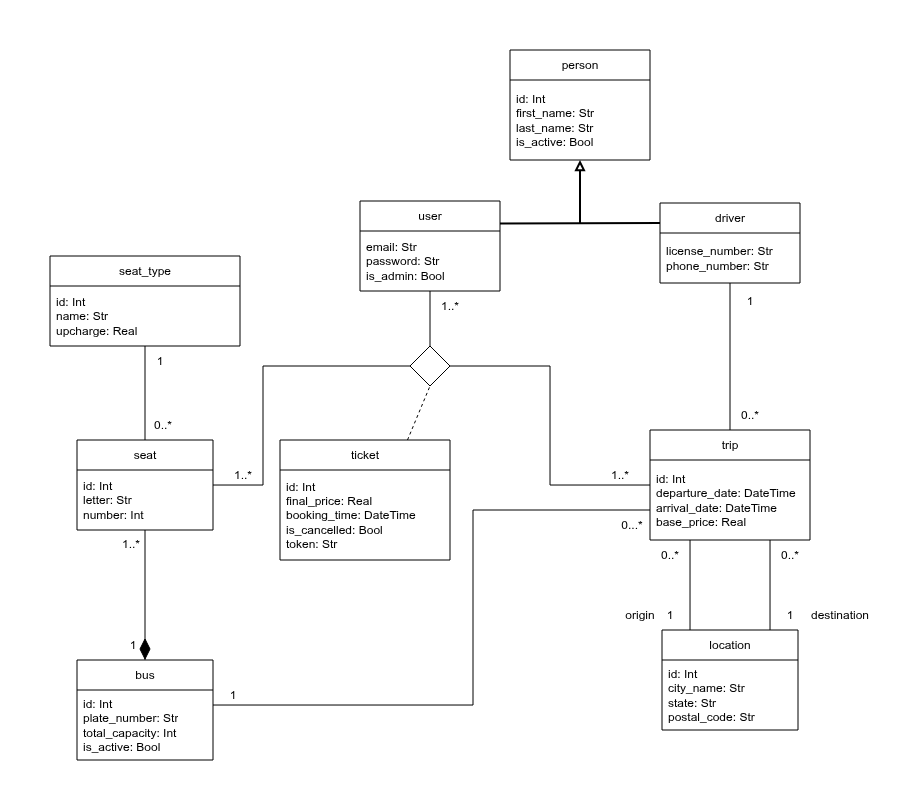

The diagram above was exported from draw.io. Its source (the exported page's mxGraphModel, read from the mxfile embedded in the PNG):
<mxGraphModel dx="1078" dy="458" grid="1" gridSize="10" guides="1" tooltips="1" connect="1" arrows="1" fold="1" page="1" pageScale="1" pageWidth="1169" pageHeight="827" math="0" shadow="0">
  <root>
    <mxCell id="0" />
    <mxCell id="1" parent="0" />
    <mxCell id="KFhOwPcHto5OEqDO1KRt-1" parent="1" style="swimlane;fontStyle=0;childLayout=stackLayout;horizontal=1;startSize=30;horizontalStack=0;resizeParent=1;resizeParentMax=0;resizeLast=0;collapsible=1;marginBottom=0;whiteSpace=wrap;html=1;" value="user" vertex="1">
      <mxGeometry height="90" width="140" x="647" y="221" as="geometry" />
    </mxCell>
    <mxCell id="KFhOwPcHto5OEqDO1KRt-2" parent="KFhOwPcHto5OEqDO1KRt-1" style="text;strokeColor=none;fillColor=none;align=left;verticalAlign=middle;spacingLeft=4;spacingRight=4;overflow=hidden;points=[[0,0.5],[1,0.5]];portConstraint=eastwest;rotatable=0;whiteSpace=wrap;html=1;" value="email: Str&lt;div&gt;password: Str&lt;/div&gt;&lt;div&gt;is_admin: Bool&lt;/div&gt;" vertex="1">
      <mxGeometry height="60" width="140" y="30" as="geometry" />
    </mxCell>
    <mxCell id="KFhOwPcHto5OEqDO1KRt-3" parent="1" style="swimlane;fontStyle=0;childLayout=stackLayout;horizontal=1;startSize=30;horizontalStack=0;resizeParent=1;resizeParentMax=0;resizeLast=0;collapsible=1;marginBottom=0;whiteSpace=wrap;html=1;" value="driver" vertex="1">
      <mxGeometry height="80" width="140" x="947" y="223" as="geometry" />
    </mxCell>
    <mxCell id="KFhOwPcHto5OEqDO1KRt-4" parent="KFhOwPcHto5OEqDO1KRt-3" style="text;strokeColor=none;fillColor=none;align=left;verticalAlign=middle;spacingLeft=4;spacingRight=4;overflow=hidden;points=[[0,0.5],[1,0.5]];portConstraint=eastwest;rotatable=0;whiteSpace=wrap;html=1;" value="license_number: Str&lt;div&gt;phone_number: Str&lt;/div&gt;" vertex="1">
      <mxGeometry height="50" width="140" y="30" as="geometry" />
    </mxCell>
    <mxCell id="KFhOwPcHto5OEqDO1KRt-5" parent="1" style="swimlane;fontStyle=0;childLayout=stackLayout;horizontal=1;startSize=30;horizontalStack=0;resizeParent=1;resizeParentMax=0;resizeLast=0;collapsible=1;marginBottom=0;whiteSpace=wrap;html=1;" value="person" vertex="1">
      <mxGeometry height="110" width="140" x="797" y="70" as="geometry" />
    </mxCell>
    <mxCell id="KFhOwPcHto5OEqDO1KRt-6" parent="KFhOwPcHto5OEqDO1KRt-5" style="text;strokeColor=none;fillColor=none;align=left;verticalAlign=middle;spacingLeft=4;spacingRight=4;overflow=hidden;points=[[0,0.5],[1,0.5]];portConstraint=eastwest;rotatable=0;whiteSpace=wrap;html=1;" value="id: Int&lt;div&gt;first_name: Str&lt;/div&gt;&lt;div&gt;last_name: Str&lt;/div&gt;&lt;div&gt;is_active: Bool&lt;/div&gt;" vertex="1">
      <mxGeometry height="80" width="140" y="30" as="geometry" />
    </mxCell>
    <mxCell id="KFhOwPcHto5OEqDO1KRt-7" edge="1" parent="1" source="KFhOwPcHto5OEqDO1KRt-1" style="endArrow=none;html=1;rounded=0;exitX=1;exitY=0.25;exitDx=0;exitDy=0;entryX=0;entryY=0.25;entryDx=0;entryDy=0;strokeWidth=2;" target="KFhOwPcHto5OEqDO1KRt-3" value="">
      <mxGeometry height="50" relative="1" width="50" as="geometry">
        <mxPoint x="847" y="246" as="sourcePoint" />
        <mxPoint x="897" y="196" as="targetPoint" />
      </mxGeometry>
    </mxCell>
    <mxCell id="KFhOwPcHto5OEqDO1KRt-8" edge="1" parent="1" style="endArrow=block;html=1;rounded=0;endFill=0;strokeWidth=2;" target="KFhOwPcHto5OEqDO1KRt-5" value="">
      <mxGeometry height="50" relative="1" width="50" as="geometry">
        <mxPoint x="867" y="243" as="sourcePoint" />
        <mxPoint x="897" y="200" as="targetPoint" />
      </mxGeometry>
    </mxCell>
    <mxCell id="KFhOwPcHto5OEqDO1KRt-9" parent="1" style="swimlane;fontStyle=0;childLayout=stackLayout;horizontal=1;startSize=30;horizontalStack=0;resizeParent=1;resizeParentMax=0;resizeLast=0;collapsible=1;marginBottom=0;whiteSpace=wrap;html=1;" value="bus" vertex="1">
      <mxGeometry height="100" width="136" x="364" y="680" as="geometry" />
    </mxCell>
    <mxCell id="KFhOwPcHto5OEqDO1KRt-10" parent="KFhOwPcHto5OEqDO1KRt-9" style="text;strokeColor=none;fillColor=none;align=left;verticalAlign=middle;spacingLeft=4;spacingRight=4;overflow=hidden;points=[[0,0.5],[1,0.5]];portConstraint=eastwest;rotatable=0;whiteSpace=wrap;html=1;" value="id: Int&lt;div&gt;plate_number: Str&lt;/div&gt;&lt;div&gt;total_capacity: Int&lt;/div&gt;&lt;div&gt;is_active: Bool&lt;/div&gt;" vertex="1">
      <mxGeometry height="70" width="136" y="30" as="geometry" />
    </mxCell>
    <mxCell id="KFhOwPcHto5OEqDO1KRt-11" parent="1" style="swimlane;fontStyle=0;childLayout=stackLayout;horizontal=1;startSize=30;horizontalStack=0;resizeParent=1;resizeParentMax=0;resizeLast=0;collapsible=1;marginBottom=0;whiteSpace=wrap;html=1;" value="location" vertex="1">
      <mxGeometry height="100" width="136" x="949" y="650" as="geometry" />
    </mxCell>
    <mxCell id="KFhOwPcHto5OEqDO1KRt-12" parent="KFhOwPcHto5OEqDO1KRt-11" style="text;strokeColor=none;fillColor=none;align=left;verticalAlign=middle;spacingLeft=4;spacingRight=4;overflow=hidden;points=[[0,0.5],[1,0.5]];portConstraint=eastwest;rotatable=0;whiteSpace=wrap;html=1;" value="id: Int&lt;div&gt;city_name: Str&lt;/div&gt;&lt;div&gt;state: Str&lt;/div&gt;&lt;div&gt;postal_code: Str&lt;/div&gt;" vertex="1">
      <mxGeometry height="70" width="136" y="30" as="geometry" />
    </mxCell>
    <mxCell id="KFhOwPcHto5OEqDO1KRt-15" parent="1" style="swimlane;fontStyle=0;childLayout=stackLayout;horizontal=1;startSize=30;horizontalStack=0;resizeParent=1;resizeParentMax=0;resizeLast=0;collapsible=1;marginBottom=0;whiteSpace=wrap;html=1;" value="seat_type" vertex="1">
      <mxGeometry height="90" width="190" x="337" y="276" as="geometry" />
    </mxCell>
    <mxCell id="KFhOwPcHto5OEqDO1KRt-16" parent="KFhOwPcHto5OEqDO1KRt-15" style="text;strokeColor=none;fillColor=none;align=left;verticalAlign=middle;spacingLeft=4;spacingRight=4;overflow=hidden;points=[[0,0.5],[1,0.5]];portConstraint=eastwest;rotatable=0;whiteSpace=wrap;html=1;" value="id: Int&lt;div&gt;name: Str&lt;/div&gt;&lt;div&gt;&lt;div&gt;upcharge: Real&lt;/div&gt;&lt;/div&gt;" vertex="1">
      <mxGeometry height="60" width="190" y="30" as="geometry" />
    </mxCell>
    <mxCell id="KFhOwPcHto5OEqDO1KRt-17" parent="1" style="swimlane;fontStyle=0;childLayout=stackLayout;horizontal=1;startSize=30;horizontalStack=0;resizeParent=1;resizeParentMax=0;resizeLast=0;collapsible=1;marginBottom=0;whiteSpace=wrap;html=1;" value="seat" vertex="1">
      <mxGeometry height="90" width="136" x="364" y="460" as="geometry" />
    </mxCell>
    <mxCell id="KFhOwPcHto5OEqDO1KRt-18" parent="KFhOwPcHto5OEqDO1KRt-17" style="text;strokeColor=none;fillColor=none;align=left;verticalAlign=middle;spacingLeft=4;spacingRight=4;overflow=hidden;points=[[0,0.5],[1,0.5]];portConstraint=eastwest;rotatable=0;whiteSpace=wrap;html=1;" value="id: Int&lt;div&gt;letter: Str&lt;br&gt;&lt;div&gt;number: Int&lt;/div&gt;&lt;/div&gt;" vertex="1">
      <mxGeometry height="60" width="136" y="30" as="geometry" />
    </mxCell>
    <mxCell id="KFhOwPcHto5OEqDO1KRt-19" parent="1" style="swimlane;fontStyle=0;childLayout=stackLayout;horizontal=1;startSize=30;horizontalStack=0;resizeParent=1;resizeParentMax=0;resizeLast=0;collapsible=1;marginBottom=0;whiteSpace=wrap;html=1;" value="trip" vertex="1">
      <mxGeometry height="110" width="160" x="937" y="450" as="geometry" />
    </mxCell>
    <mxCell id="KFhOwPcHto5OEqDO1KRt-20" parent="KFhOwPcHto5OEqDO1KRt-19" style="text;strokeColor=none;fillColor=none;align=left;verticalAlign=middle;spacingLeft=4;spacingRight=4;overflow=hidden;points=[[0,0.5],[1,0.5]];portConstraint=eastwest;rotatable=0;whiteSpace=wrap;html=1;" value="id: Int&lt;div&gt;departure_date: DateTime&lt;/div&gt;&lt;div&gt;arrival_date: DateTime&lt;/div&gt;&lt;div&gt;base_price: Real&lt;/div&gt;" vertex="1">
      <mxGeometry height="80" width="160" y="30" as="geometry" />
    </mxCell>
    <mxCell id="KFhOwPcHto5OEqDO1KRt-21" parent="1" style="swimlane;fontStyle=0;childLayout=stackLayout;horizontal=1;startSize=30;horizontalStack=0;resizeParent=1;resizeParentMax=0;resizeLast=0;collapsible=1;marginBottom=0;whiteSpace=wrap;html=1;" value="ticket" vertex="1">
      <mxGeometry height="120" width="170" x="567" y="460" as="geometry" />
    </mxCell>
    <mxCell id="KFhOwPcHto5OEqDO1KRt-22" parent="KFhOwPcHto5OEqDO1KRt-21" style="text;strokeColor=none;fillColor=none;align=left;verticalAlign=middle;spacingLeft=4;spacingRight=4;overflow=hidden;points=[[0,0.5],[1,0.5]];portConstraint=eastwest;rotatable=0;whiteSpace=wrap;html=1;" value="id: Int&lt;div&gt;final_price: Real&lt;/div&gt;&lt;div&gt;booking_time: DateTime&lt;/div&gt;&lt;div&gt;is_cancelled: Bool&lt;/div&gt;&lt;div&gt;token: Str&lt;/div&gt;" vertex="1">
      <mxGeometry height="90" width="170" y="30" as="geometry" />
    </mxCell>
    <mxCell id="KFhOwPcHto5OEqDO1KRt-24" edge="1" parent="1" source="KFhOwPcHto5OEqDO1KRt-17" style="endArrow=none;html=1;rounded=0;edgeStyle=orthogonalEdgeStyle;" target="KFhOwPcHto5OEqDO1KRt-9" value="">
      <mxGeometry height="50" relative="1" width="50" as="geometry">
        <mxPoint x="564" y="715" as="sourcePoint" />
        <mxPoint x="614" y="665" as="targetPoint" />
      </mxGeometry>
    </mxCell>
    <mxCell id="KFhOwPcHto5OEqDO1KRt-25" edge="1" parent="1" source="KFhOwPcHto5OEqDO1KRt-19" style="endArrow=none;html=1;rounded=0;edgeStyle=orthogonalEdgeStyle;entryX=1;entryY=0.5;entryDx=0;entryDy=0;" target="KFhOwPcHto5OEqDO1KRt-53" value="">
      <mxGeometry height="50" relative="1" width="50" as="geometry">
        <mxPoint x="957" y="510" as="sourcePoint" />
        <mxPoint x="830" y="420" as="targetPoint" />
      </mxGeometry>
    </mxCell>
    <mxCell id="KFhOwPcHto5OEqDO1KRt-26" edge="1" parent="1" source="KFhOwPcHto5OEqDO1KRt-53" style="endArrow=none;html=1;rounded=0;edgeStyle=orthogonalEdgeStyle;exitX=0;exitY=0.5;exitDx=0;exitDy=0;" target="KFhOwPcHto5OEqDO1KRt-17" value="">
      <mxGeometry height="50" relative="1" width="50" as="geometry">
        <Array as="points">
          <mxPoint x="550" y="386" />
          <mxPoint x="550" y="505" />
        </Array>
        <mxPoint x="590" y="410" as="sourcePoint" />
        <mxPoint x="1007" y="460" as="targetPoint" />
      </mxGeometry>
    </mxCell>
    <mxCell id="KFhOwPcHto5OEqDO1KRt-28" edge="1" parent="1" source="KFhOwPcHto5OEqDO1KRt-53" style="endArrow=none;html=1;rounded=0;edgeStyle=orthogonalEdgeStyle;exitX=0.5;exitY=0;exitDx=0;exitDy=0;" target="KFhOwPcHto5OEqDO1KRt-1" value="">
      <mxGeometry height="50" relative="1" width="50" as="geometry">
        <mxPoint x="690" y="410" as="sourcePoint" />
        <mxPoint x="1307" y="-70" as="targetPoint" />
      </mxGeometry>
    </mxCell>
    <mxCell id="KFhOwPcHto5OEqDO1KRt-29" edge="1" parent="1" source="KFhOwPcHto5OEqDO1KRt-19" style="endArrow=none;html=1;rounded=0;edgeStyle=orthogonalEdgeStyle;" target="KFhOwPcHto5OEqDO1KRt-11" value="">
      <mxGeometry height="50" relative="1" width="50" as="geometry">
        <Array as="points">
          <mxPoint x="977" y="630" />
          <mxPoint x="977" y="630" />
        </Array>
        <mxPoint x="1087" y="485" as="sourcePoint" />
        <mxPoint x="1137" y="435" as="targetPoint" />
      </mxGeometry>
    </mxCell>
    <mxCell id="KFhOwPcHto5OEqDO1KRt-30" edge="1" parent="1" source="KFhOwPcHto5OEqDO1KRt-19" style="endArrow=none;html=1;rounded=0;edgeStyle=orthogonalEdgeStyle;" target="KFhOwPcHto5OEqDO1KRt-11" value="">
      <mxGeometry height="50" relative="1" width="50" as="geometry">
        <Array as="points">
          <mxPoint x="1057" y="640" />
          <mxPoint x="1057" y="640" />
        </Array>
        <mxPoint x="1217" y="365" as="sourcePoint" />
        <mxPoint x="1347" y="500" as="targetPoint" />
      </mxGeometry>
    </mxCell>
    <mxCell id="KFhOwPcHto5OEqDO1KRt-31" edge="1" parent="1" source="KFhOwPcHto5OEqDO1KRt-3" style="endArrow=none;html=1;rounded=0;entryX=0.5;entryY=0;entryDx=0;entryDy=0;edgeStyle=orthogonalEdgeStyle;" target="KFhOwPcHto5OEqDO1KRt-19" value="">
      <mxGeometry height="50" relative="1" width="50" as="geometry">
        <mxPoint x="1147" y="360" as="sourcePoint" />
        <mxPoint x="1197" y="310" as="targetPoint" />
      </mxGeometry>
    </mxCell>
    <mxCell id="KFhOwPcHto5OEqDO1KRt-33" parent="1" style="text;html=1;whiteSpace=wrap;strokeColor=none;fillColor=none;align=center;verticalAlign=middle;rounded=0;" value="1..*" vertex="1">
      <mxGeometry height="30" width="60" x="707" y="311" as="geometry" />
    </mxCell>
    <mxCell id="KFhOwPcHto5OEqDO1KRt-34" parent="1" style="text;html=1;whiteSpace=wrap;strokeColor=none;fillColor=none;align=center;verticalAlign=middle;rounded=0;" value="1..*" vertex="1">
      <mxGeometry height="30" width="60" x="500" y="480" as="geometry" />
    </mxCell>
    <mxCell id="KFhOwPcHto5OEqDO1KRt-36" parent="1" style="text;html=1;whiteSpace=wrap;strokeColor=none;fillColor=none;align=center;verticalAlign=middle;rounded=0;" value="1" vertex="1">
      <mxGeometry height="30" width="60" x="390" y="650" as="geometry" />
    </mxCell>
    <mxCell id="KFhOwPcHto5OEqDO1KRt-37" parent="1" style="text;html=1;whiteSpace=wrap;strokeColor=none;fillColor=none;align=center;verticalAlign=middle;rounded=0;" value="1..*" vertex="1">
      <mxGeometry height="30" width="60" x="388" y="549" as="geometry" />
    </mxCell>
    <mxCell id="KFhOwPcHto5OEqDO1KRt-38" parent="1" style="text;html=1;whiteSpace=wrap;strokeColor=none;fillColor=none;align=center;verticalAlign=middle;rounded=0;" value="1..*" vertex="1">
      <mxGeometry height="30" width="60" x="877" y="480" as="geometry" />
    </mxCell>
    <mxCell id="KFhOwPcHto5OEqDO1KRt-40" parent="1" style="text;html=1;whiteSpace=wrap;strokeColor=none;fillColor=none;align=center;verticalAlign=middle;rounded=0;" value="1" vertex="1">
      <mxGeometry height="30" width="60" x="1007" y="306" as="geometry" />
    </mxCell>
    <mxCell id="KFhOwPcHto5OEqDO1KRt-41" parent="1" style="text;html=1;whiteSpace=wrap;strokeColor=none;fillColor=none;align=center;verticalAlign=middle;rounded=0;" value="0..*" vertex="1">
      <mxGeometry height="30" width="60" x="1007" y="420" as="geometry" />
    </mxCell>
    <mxCell id="KFhOwPcHto5OEqDO1KRt-42" parent="1" style="text;html=1;whiteSpace=wrap;strokeColor=none;fillColor=none;align=center;verticalAlign=middle;rounded=0;" value="0..*" vertex="1">
      <mxGeometry height="30" width="60" x="927" y="560" as="geometry" />
    </mxCell>
    <mxCell id="KFhOwPcHto5OEqDO1KRt-43" parent="1" style="text;html=1;whiteSpace=wrap;strokeColor=none;fillColor=none;align=center;verticalAlign=middle;rounded=0;" value="0..*" vertex="1">
      <mxGeometry height="30" width="60" x="1047" y="560" as="geometry" />
    </mxCell>
    <mxCell id="KFhOwPcHto5OEqDO1KRt-44" parent="1" style="text;html=1;whiteSpace=wrap;strokeColor=none;fillColor=none;align=center;verticalAlign=middle;rounded=0;" value="1" vertex="1">
      <mxGeometry height="30" width="60" x="1047" y="620" as="geometry" />
    </mxCell>
    <mxCell id="KFhOwPcHto5OEqDO1KRt-45" parent="1" style="text;html=1;whiteSpace=wrap;strokeColor=none;fillColor=none;align=center;verticalAlign=middle;rounded=0;" value="1" vertex="1">
      <mxGeometry height="30" width="60" x="927" y="620" as="geometry" />
    </mxCell>
    <mxCell id="KFhOwPcHto5OEqDO1KRt-46" parent="1" style="text;html=1;whiteSpace=wrap;strokeColor=none;fillColor=none;align=center;verticalAlign=middle;rounded=0;" value="origin" vertex="1">
      <mxGeometry height="30" width="60" x="897" y="620" as="geometry" />
    </mxCell>
    <mxCell id="KFhOwPcHto5OEqDO1KRt-47" parent="1" style="text;html=1;whiteSpace=wrap;strokeColor=none;fillColor=none;align=center;verticalAlign=middle;rounded=0;" value="destination" vertex="1">
      <mxGeometry height="30" width="60" x="1097" y="620" as="geometry" />
    </mxCell>
    <mxCell id="KFhOwPcHto5OEqDO1KRt-53" parent="1" style="rhombus;whiteSpace=wrap;html=1;" value="" vertex="1">
      <mxGeometry height="40" width="40" x="697" y="366" as="geometry" />
    </mxCell>
    <mxCell id="KFhOwPcHto5OEqDO1KRt-54" edge="1" parent="1" source="KFhOwPcHto5OEqDO1KRt-21" style="endArrow=none;dashed=1;html=1;rounded=0;exitX=0.75;exitY=0;exitDx=0;exitDy=0;entryX=0.5;entryY=1;entryDx=0;entryDy=0;" target="KFhOwPcHto5OEqDO1KRt-53" value="">
      <mxGeometry height="50" relative="1" width="50" as="geometry">
        <mxPoint x="750" y="550" as="sourcePoint" />
        <mxPoint x="800" y="500" as="targetPoint" />
      </mxGeometry>
    </mxCell>
    <mxCell id="KFhOwPcHto5OEqDO1KRt-55" parent="1" style="rhombus;whiteSpace=wrap;html=1;fillColor=#000000;" value="" vertex="1">
      <mxGeometry height="20" width="10" x="427" y="659" as="geometry" />
    </mxCell>
    <mxCell id="KFhOwPcHto5OEqDO1KRt-56" edge="1" parent="1" source="KFhOwPcHto5OEqDO1KRt-15" style="endArrow=none;html=1;rounded=0;" target="KFhOwPcHto5OEqDO1KRt-17" value="">
      <mxGeometry height="50" relative="1" width="50" as="geometry">
        <mxPoint x="560" y="590" as="sourcePoint" />
        <mxPoint x="610" y="540" as="targetPoint" />
      </mxGeometry>
    </mxCell>
    <mxCell id="KFhOwPcHto5OEqDO1KRt-57" parent="1" style="text;html=1;whiteSpace=wrap;strokeColor=none;fillColor=none;align=center;verticalAlign=middle;rounded=0;" value="0..*" vertex="1">
      <mxGeometry height="30" width="60" x="420" y="430" as="geometry" />
    </mxCell>
    <mxCell id="KFhOwPcHto5OEqDO1KRt-59" parent="1" style="text;html=1;whiteSpace=wrap;strokeColor=none;fillColor=none;align=center;verticalAlign=middle;rounded=0;" value="1" vertex="1">
      <mxGeometry height="30" width="60" x="417" y="366" as="geometry" />
    </mxCell>
    <mxCell id="aBIwcoM8n-Aam24NMgQy-2" edge="1" parent="1" source="KFhOwPcHto5OEqDO1KRt-9" style="endArrow=none;html=1;rounded=0;edgeStyle=orthogonalEdgeStyle;" target="KFhOwPcHto5OEqDO1KRt-19" value="">
      <mxGeometry height="50" relative="1" width="50" as="geometry">
        <Array as="points">
          <mxPoint x="760" y="725" />
          <mxPoint x="760" y="530" />
        </Array>
        <mxPoint x="760" y="670" as="sourcePoint" />
        <mxPoint x="810" y="620" as="targetPoint" />
      </mxGeometry>
    </mxCell>
    <mxCell id="aBIwcoM8n-Aam24NMgQy-3" parent="1" style="text;html=1;whiteSpace=wrap;strokeColor=none;fillColor=none;align=center;verticalAlign=middle;rounded=0;" value="0...*" vertex="1">
      <mxGeometry height="30" width="60" x="889" y="530" as="geometry" />
    </mxCell>
    <mxCell id="aBIwcoM8n-Aam24NMgQy-4" parent="1" style="text;html=1;whiteSpace=wrap;strokeColor=none;fillColor=none;align=center;verticalAlign=middle;rounded=0;" value="1" vertex="1">
      <mxGeometry height="30" width="60" x="490" y="700" as="geometry" />
    </mxCell>
  </root>
</mxGraphModel>